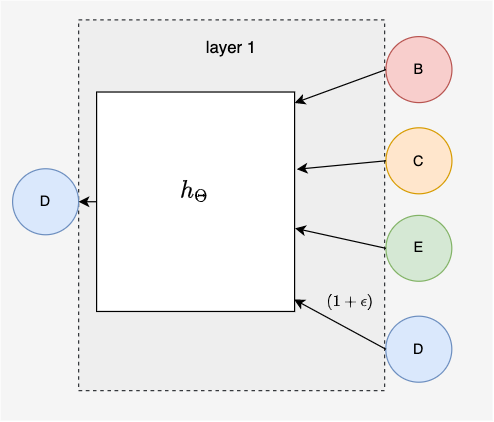

The diagram above was exported from draw.io. Its source (the exported page's mxGraphModel, read from the mxfile embedded in the PNG):
<mxGraphModel dx="682" dy="772" grid="1" gridSize="10" guides="1" tooltips="1" connect="1" arrows="1" fold="1" page="1" pageScale="1" pageWidth="850" pageHeight="1100" math="1" shadow="0">
  <root>
    <mxCell id="0" />
    <mxCell id="1" parent="0" />
    <mxCell id="2" value="" style="rounded=0;whiteSpace=wrap;html=1;fillColor=#f5f5f5;fontColor=#333333;strokeColor=none;" parent="1" vertex="1">
      <mxGeometry x="30" y="80" width="410" height="350" as="geometry" />
    </mxCell>
    <mxCell id="3" value="&lt;font style=&quot;font-size: 14px&quot;&gt;layer 1&lt;/font&gt;&lt;br&gt;&lt;br&gt;&lt;br&gt;&lt;br&gt;&lt;br&gt;&lt;br&gt;&lt;br&gt;&lt;br&gt;&lt;br&gt;&lt;br&gt;&lt;br&gt;&lt;br&gt;&lt;br&gt;&lt;br&gt;&lt;br&gt;&lt;br&gt;&lt;br&gt;&lt;br&gt;&lt;br&gt;&lt;br&gt;&lt;br&gt;" style="rounded=0;whiteSpace=wrap;html=1;dashed=1;fontSize=11;fillColor=#eeeeee;strokeColor=#36393d;" parent="1" vertex="1">
      <mxGeometry x="95" y="96" width="255" height="309" as="geometry" />
    </mxCell>
    <mxCell id="5" value="B" style="ellipse;whiteSpace=wrap;html=1;aspect=fixed;fillColor=#f8cecc;strokeColor=#b85450;" parent="1" vertex="1">
      <mxGeometry x="351.1193399339934" y="110.005" width="55" height="55" as="geometry" />
    </mxCell>
    <mxCell id="6" style="edgeStyle=none;html=1;entryX=1;entryY=0.05;entryDx=0;entryDy=0;fontSize=16;fontColor=#000000;startArrow=none;startFill=0;endArrow=classic;endFill=1;exitX=0;exitY=0.5;exitDx=0;exitDy=0;entryPerimeter=0;" parent="1" source="5" target="19" edge="1">
      <mxGeometry relative="1" as="geometry">
        <mxPoint x="600" y="108" as="sourcePoint" />
      </mxGeometry>
    </mxCell>
    <mxCell id="8" value="C" style="ellipse;whiteSpace=wrap;html=1;aspect=fixed;fillColor=#ffe6cc;strokeColor=#d79b00;" parent="1" vertex="1">
      <mxGeometry x="351.1193399339934" y="186.005" width="55" height="55" as="geometry" />
    </mxCell>
    <mxCell id="9" value="E" style="ellipse;whiteSpace=wrap;html=1;aspect=fixed;fillColor=#d5e8d4;strokeColor=#82b366;" parent="1" vertex="1">
      <mxGeometry x="351.12" y="259" width="54.88" height="54.88" as="geometry" />
    </mxCell>
    <mxCell id="10" value="D" style="ellipse;whiteSpace=wrap;html=1;aspect=fixed;fillColor=#dae8fc;strokeColor=#6c8ebf;" parent="1" vertex="1">
      <mxGeometry x="350.9993399339934" y="343" width="55" height="55" as="geometry" />
    </mxCell>
    <mxCell id="11" style="edgeStyle=none;html=1;exitX=0;exitY=0.5;exitDx=0;exitDy=0;fontSize=16;fontColor=#000000;startArrow=none;startFill=0;endArrow=classic;endFill=1;entryX=1.011;entryY=0.352;entryDx=0;entryDy=0;entryPerimeter=0;" parent="1" source="8" target="19" edge="1">
      <mxGeometry relative="1" as="geometry" />
    </mxCell>
    <mxCell id="13" style="edgeStyle=none;html=1;exitX=0;exitY=0.5;exitDx=0;exitDy=0;fontSize=16;fontColor=#000000;startArrow=none;startFill=0;endArrow=classic;endFill=1;entryX=1.002;entryY=0.621;entryDx=0;entryDy=0;entryPerimeter=0;" parent="1" source="9" target="19" edge="1">
      <mxGeometry relative="1" as="geometry">
        <mxPoint x="415.3795049505007" y="273.75" as="sourcePoint" />
        <mxPoint x="328.75346534653465" y="273.75" as="targetPoint" />
      </mxGeometry>
    </mxCell>
    <mxCell id="15" style="edgeStyle=none;html=1;exitX=0;exitY=0.5;exitDx=0;exitDy=0;entryX=0.997;entryY=0.945;entryDx=0;entryDy=0;fontSize=16;fontColor=#000000;startArrow=none;startFill=0;endArrow=classic;endFill=1;entryPerimeter=0;" parent="1" source="10" target="19" edge="1">
      <mxGeometry relative="1" as="geometry">
        <mxPoint x="315.00330033003297" y="358.99999999999983" as="targetPoint" />
      </mxGeometry>
    </mxCell>
    <mxCell id="16" value="$$(1 + \epsilon)$$" style="edgeLabel;html=1;align=center;verticalAlign=middle;resizable=0;points=[];fontSize=11;fontColor=#000000;labelBackgroundColor=none;" parent="15" vertex="1" connectable="0">
      <mxGeometry x="0.1035" y="1" relative="1" as="geometry">
        <mxPoint x="12" y="-18" as="offset" />
      </mxGeometry>
    </mxCell>
    <mxCell id="17" value="D" style="ellipse;whiteSpace=wrap;html=1;aspect=fixed;fillColor=#dae8fc;strokeColor=#6c8ebf;" parent="1" vertex="1">
      <mxGeometry x="40" y="220.125" width="55" height="55" as="geometry" />
    </mxCell>
    <mxCell id="18" style="edgeStyle=none;html=1;exitX=0;exitY=0.5;exitDx=0;exitDy=0;entryX=1;entryY=0.5;entryDx=0;entryDy=0;fontSize=16;fontColor=#000000;endArrow=classic;endFill=1;startArrow=none;startFill=0;" parent="1" source="19" target="17" edge="1">
      <mxGeometry relative="1" as="geometry" />
    </mxCell>
    <mxCell id="19" value="&lt;div style=&quot;background-color: rgb(255 , 255 , 255) ; line-height: 18px&quot;&gt;&lt;font face=&quot;menlo, monaco, courier new, monospace&quot;&gt;&lt;span style=&quot;font-size: 16px&quot;&gt;$$h_{\Theta}$$&lt;/span&gt;&lt;/font&gt;&lt;br&gt;&lt;/div&gt;" style="rounded=0;whiteSpace=wrap;html=1;" parent="1" vertex="1">
      <mxGeometry x="110.0013201320132" y="156.185" width="165.0019801980198" height="182.875" as="geometry" />
    </mxCell>
  </root>
</mxGraphModel>